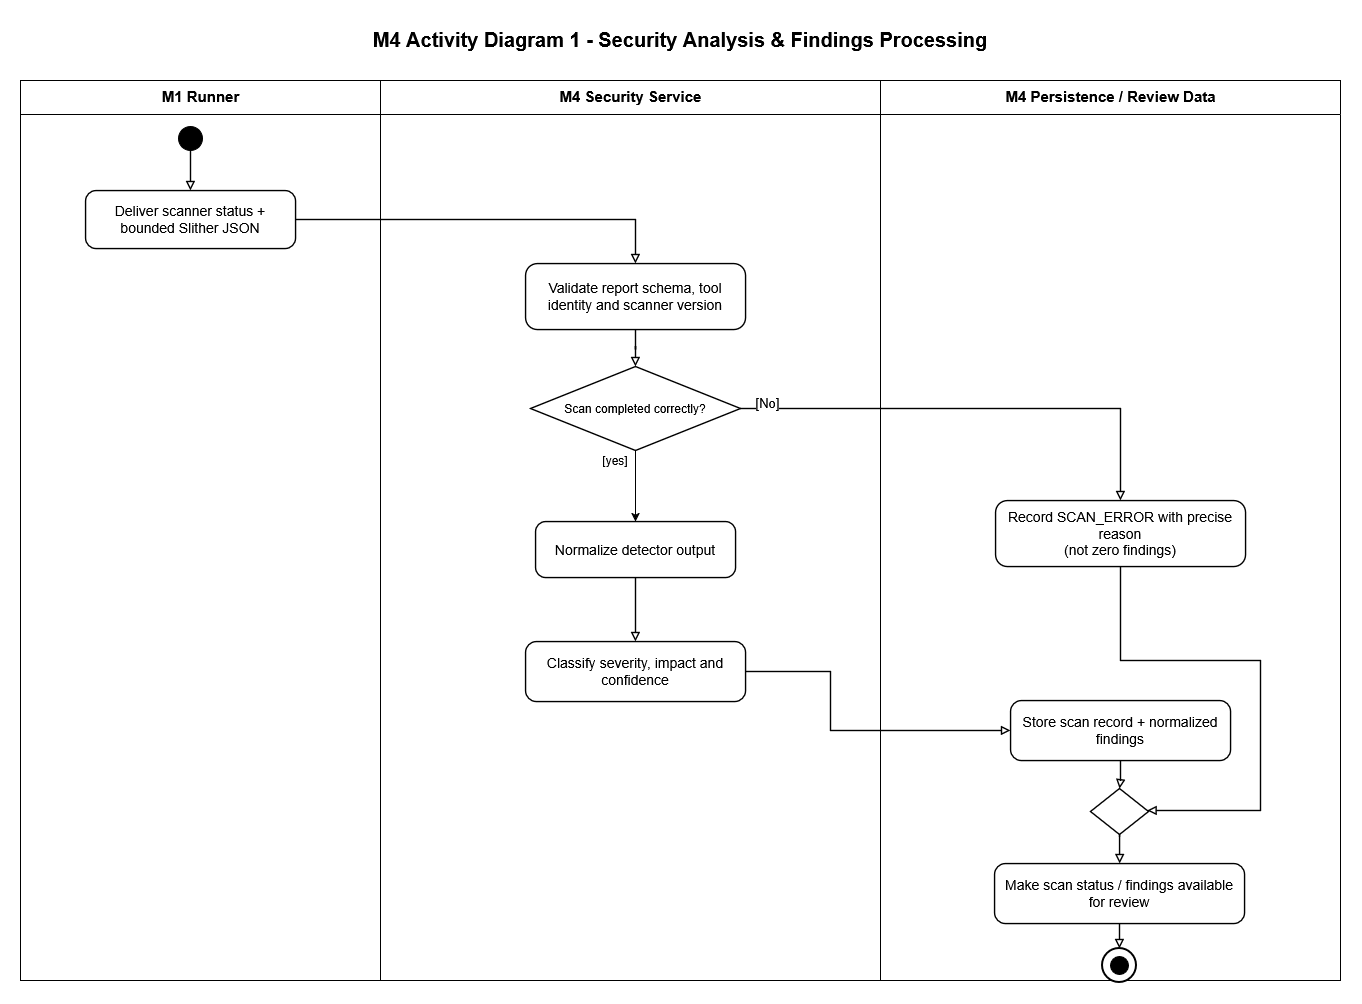

The diagram above was exported from draw.io. Its source (the exported page's mxGraphModel, read from the mxfile embedded in the PNG):
<mxGraphModel dx="1689" dy="951" grid="1" gridSize="10" guides="1" tooltips="1" connect="1" arrows="1" fold="1" page="1" pageScale="1" pageWidth="1400" pageHeight="1100" math="0" shadow="0">
  <root>
    <mxCell id="0" />
    <mxCell id="1" parent="0" />
    <mxCell id="p1-title" parent="1" style="text;html=1;strokeColor=none;fillColor=none;align=center;verticalAlign=middle;whiteSpace=wrap;rounded=0;fontSize=20;fontStyle=1;fontColor=#000000;" value="M4 Activity Diagram 1 - Security Analysis &amp;amp; Findings Processing" vertex="1">
      <mxGeometry height="38" width="1320" x="40" y="20" as="geometry" />
    </mxCell>
    <mxCell id="p1-l1" parent="1" style="shape=swimlane;horizontal=1;startSize=34;rounded=0;html=1;fillColor=#ffffff;swimlaneFillColor=#ffffff;strokeColor=#000000;fontColor=#000000;fontSize=15;fontStyle=1;align=center;verticalAlign=top;" value="M1 Runner" vertex="1">
      <mxGeometry height="900" width="360" x="40" y="80" as="geometry" />
    </mxCell>
    <mxCell id="p1-start" parent="p1-l1" style="ellipse;html=1;aspect=fixed;fillColor=#000000;strokeColor=#000000;" value="" vertex="1">
      <mxGeometry height="24" width="24" x="158" y="46" as="geometry" />
    </mxCell>
    <mxCell id="p1-l2" parent="1" style="shape=swimlane;horizontal=1;startSize=34;rounded=0;html=1;fillColor=#ffffff;swimlaneFillColor=#ffffff;strokeColor=#000000;fontColor=#000000;fontSize=15;fontStyle=1;align=center;verticalAlign=top;" value="M4 Security Service" vertex="1">
      <mxGeometry height="900" width="500" x="400" y="80" as="geometry" />
    </mxCell>
    <mxCell id="gY130VSfVVdanHIzsulf-2" parent="p1-l2" style="text;html=1;whiteSpace=wrap;strokeColor=none;fillColor=none;align=center;verticalAlign=middle;rounded=0;" value="[yes]" vertex="1">
      <mxGeometry height="30" width="60" x="205" y="365" as="geometry" />
    </mxCell>
    <mxCell id="p1-l3" parent="1" style="shape=swimlane;horizontal=1;startSize=34;rounded=0;html=1;fillColor=#ffffff;swimlaneFillColor=#ffffff;strokeColor=#000000;fontColor=#000000;fontSize=15;fontStyle=1;align=center;verticalAlign=top;" value="M4 Persistence / Review Data" vertex="1">
      <mxGeometry height="900" width="460" x="900" y="80" as="geometry" />
    </mxCell>
    <mxCell id="p1-merge" parent="p1-l3" style="rhombus;whiteSpace=wrap;html=1;fillColor=#ffffff;strokeColor=#000000;strokeWidth=1.4;fontColor=#000000;fontSize=12;align=center;verticalAlign=middle;" value="" vertex="1">
      <mxGeometry height="46" width="58" x="210" y="708" as="geometry" />
    </mxCell>
    <mxCell id="p1-review" parent="p1-l3" style="rounded=1;arcSize=18;whiteSpace=wrap;html=1;fillColor=#ffffff;strokeColor=#000000;strokeWidth=1.4;fontColor=#000000;fontSize=14;align=center;verticalAlign=middle;" value="Make scan status / findings available for review" vertex="1">
      <mxGeometry height="60" width="250" x="114" y="783" as="geometry" />
    </mxCell>
    <mxCell id="p1-e10" edge="1" parent="p1-l3" source="p1-merge" style="edgeStyle=orthogonalEdgeStyle;rounded=0;orthogonalLoop=1;jettySize=auto;html=1;endArrow=block;endFill=0;strokeWidth=1.4;fontSize=13;labelBackgroundColor=#ffffff;exitX=0.501;exitY=1.061;exitDx=0;exitDy=0;exitPerimeter=0;" target="p1-review" value="">
      <mxGeometry relative="1" x="0.5556" as="geometry">
        <Array as="points">
          <mxPoint x="239.1" y="754" />
        </Array>
        <mxPoint x="240" y="760" as="sourcePoint" />
      </mxGeometry>
    </mxCell>
    <mxCell id="p1-deliver" parent="1" style="rounded=1;arcSize=18;whiteSpace=wrap;html=1;fillColor=#ffffff;strokeColor=#000000;strokeWidth=1.4;fontColor=#000000;fontSize=14;align=center;verticalAlign=middle;" value="Deliver scanner status + bounded Slither JSON" vertex="1">
      <mxGeometry height="58" width="210" x="105" y="190" as="geometry" />
    </mxCell>
    <mxCell id="p1-validate" parent="1" style="rounded=1;arcSize=18;whiteSpace=wrap;html=1;fillColor=#ffffff;strokeColor=#000000;strokeWidth=1.4;fontColor=#000000;fontSize=14;align=center;verticalAlign=middle;" value="Validate report schema, tool identity and scanner version" vertex="1">
      <mxGeometry height="66" width="220" x="545" y="263" as="geometry" />
    </mxCell>
    <mxCell id="gY130VSfVVdanHIzsulf-1" edge="1" parent="1" source="p1-valid" style="edgeStyle=orthogonalEdgeStyle;rounded=0;orthogonalLoop=1;jettySize=auto;html=1;defaultLabelBackgroundColor=gap;" target="p1-normalize" value="">
      <mxGeometry relative="1" as="geometry" />
    </mxCell>
    <mxCell id="p1-valid" parent="1" style="rhombus;whiteSpace=wrap;html=1;fillColor=#ffffff;strokeColor=#000000;strokeWidth=1.4;fontColor=#000000;fontSize=12;align=center;verticalAlign=middle;" value="Scan completed correctly?" vertex="1">
      <mxGeometry height="84" width="210" x="550" y="366" as="geometry" />
    </mxCell>
    <mxCell id="p1-normalize" parent="1" style="rounded=1;arcSize=18;whiteSpace=wrap;html=1;fillColor=#ffffff;strokeColor=#000000;strokeWidth=1.4;fontColor=#000000;fontSize=14;align=center;verticalAlign=middle;" value="Normalize detector output" vertex="1">
      <mxGeometry height="56" width="200" x="555" y="521" as="geometry" />
    </mxCell>
    <mxCell id="p1-classify" parent="1" style="rounded=1;arcSize=18;whiteSpace=wrap;html=1;fillColor=#ffffff;strokeColor=#000000;strokeWidth=1.4;fontColor=#000000;fontSize=14;align=center;verticalAlign=middle;" value="Classify severity, impact and confidence" vertex="1">
      <mxGeometry height="60" width="220" x="545" y="641" as="geometry" />
    </mxCell>
    <mxCell id="p1-store" parent="1" style="rounded=1;arcSize=18;whiteSpace=wrap;html=1;fillColor=#ffffff;strokeColor=#000000;strokeWidth=1.4;fontColor=#000000;fontSize=14;align=center;verticalAlign=middle;" value="Store scan record + normalized findings" vertex="1">
      <mxGeometry height="60" width="220" x="1030" y="700" as="geometry" />
    </mxCell>
    <mxCell id="p1-error" parent="1" style="rounded=1;arcSize=18;whiteSpace=wrap;html=1;fillColor=#ffffff;strokeColor=#000000;strokeWidth=1.4;fontColor=#000000;fontSize=14;align=center;verticalAlign=middle;" value="Record SCAN_ERROR with precise reason&#10;(not zero findings)" vertex="1">
      <mxGeometry height="66" width="250" x="1015" y="500" as="geometry" />
    </mxCell>
    <mxCell id="p1-final-o" parent="1" style="ellipse;html=1;aspect=fixed;fillColor=#ffffff;strokeColor=#000000;strokeWidth=2;" value="" vertex="1">
      <mxGeometry height="34" width="34" x="1122" y="948" as="geometry" />
    </mxCell>
    <mxCell id="p1-final-i" parent="1" style="ellipse;html=1;aspect=fixed;fillColor=#000000;strokeColor=#000000;" value="" vertex="1">
      <mxGeometry height="18" width="18" x="1130" y="956" as="geometry" />
    </mxCell>
    <mxCell id="p1-e1" edge="1" parent="1" source="p1-start" style="edgeStyle=orthogonalEdgeStyle;rounded=0;orthogonalLoop=1;jettySize=auto;html=1;endArrow=block;endFill=0;strokeWidth=1.4;fontSize=13;labelBackgroundColor=#ffffff;" target="p1-deliver" value="">
      <mxGeometry relative="1" as="geometry" />
    </mxCell>
    <mxCell id="p1-e2" edge="1" parent="1" source="p1-deliver" style="edgeStyle=orthogonalEdgeStyle;rounded=0;orthogonalLoop=1;jettySize=auto;html=1;endArrow=block;endFill=0;strokeWidth=1.4;fontSize=13;labelBackgroundColor=#ffffff;" target="p1-validate" value="">
      <mxGeometry relative="1" as="geometry" />
    </mxCell>
    <mxCell id="p1-e3" edge="1" parent="1" source="p1-validate" style="edgeStyle=orthogonalEdgeStyle;rounded=0;orthogonalLoop=1;jettySize=auto;html=1;endArrow=block;endFill=0;strokeWidth=1.4;fontSize=13;labelBackgroundColor=#ffffff;" target="p1-valid" value="">
      <mxGeometry relative="1" as="geometry" />
    </mxCell>
    <mxCell id="p1-e5" edge="1" parent="1" source="p1-normalize" style="edgeStyle=orthogonalEdgeStyle;rounded=0;orthogonalLoop=1;jettySize=auto;html=1;endArrow=block;endFill=0;strokeWidth=1.4;fontSize=13;labelBackgroundColor=#ffffff;" target="p1-classify" value="">
      <mxGeometry relative="1" as="geometry" />
    </mxCell>
    <mxCell id="p1-e6" edge="1" parent="1" source="p1-classify" style="edgeStyle=orthogonalEdgeStyle;rounded=0;orthogonalLoop=1;jettySize=auto;html=1;endArrow=block;endFill=0;strokeWidth=1.4;fontSize=13;labelBackgroundColor=#ffffff;" target="p1-store" value="">
      <mxGeometry relative="1" as="geometry">
        <Array as="points">
          <mxPoint x="850" y="671" />
          <mxPoint x="850" y="730" />
        </Array>
      </mxGeometry>
    </mxCell>
    <mxCell id="p1-e7" edge="1" parent="1" source="p1-valid" style="edgeStyle=orthogonalEdgeStyle;rounded=0;orthogonalLoop=1;jettySize=auto;html=1;endArrow=block;endFill=0;strokeWidth=1.4;fontSize=13;labelBackgroundColor=#ffffff;" target="p1-error" value="[No]">
      <mxGeometry relative="1" x="-0.8835" y="5" as="geometry">
        <mxPoint as="offset" />
      </mxGeometry>
    </mxCell>
    <mxCell id="p1-e8" edge="1" parent="1" source="p1-store" style="edgeStyle=orthogonalEdgeStyle;rounded=0;orthogonalLoop=1;jettySize=auto;html=1;endArrow=block;endFill=0;strokeWidth=1.4;fontSize=13;labelBackgroundColor=#ffffff;" target="p1-merge" value="">
      <mxGeometry relative="1" as="geometry" />
    </mxCell>
    <mxCell id="p1-e9" edge="1" parent="1" source="p1-error" style="edgeStyle=orthogonalEdgeStyle;rounded=0;orthogonalLoop=1;jettySize=auto;html=1;endArrow=block;endFill=0;strokeWidth=1.4;fontSize=13;labelBackgroundColor=#ffffff;" target="p1-merge" value="">
      <mxGeometry relative="1" x="-0.447" as="geometry">
        <Array as="points">
          <mxPoint x="1140" y="660" />
          <mxPoint x="1280" y="660" />
          <mxPoint x="1280" y="810" />
        </Array>
      </mxGeometry>
    </mxCell>
    <mxCell id="p1-e11" edge="1" parent="1" source="p1-review" style="edgeStyle=orthogonalEdgeStyle;rounded=0;orthogonalLoop=1;jettySize=auto;html=1;endArrow=block;endFill=0;strokeWidth=1.4;fontSize=13;labelBackgroundColor=#ffffff;" target="p1-final-o" value="">
      <mxGeometry relative="1" as="geometry">
        <Array as="points">
          <mxPoint x="1140" y="950" />
          <mxPoint x="1140" y="950" />
        </Array>
      </mxGeometry>
    </mxCell>
  </root>
</mxGraphModel>